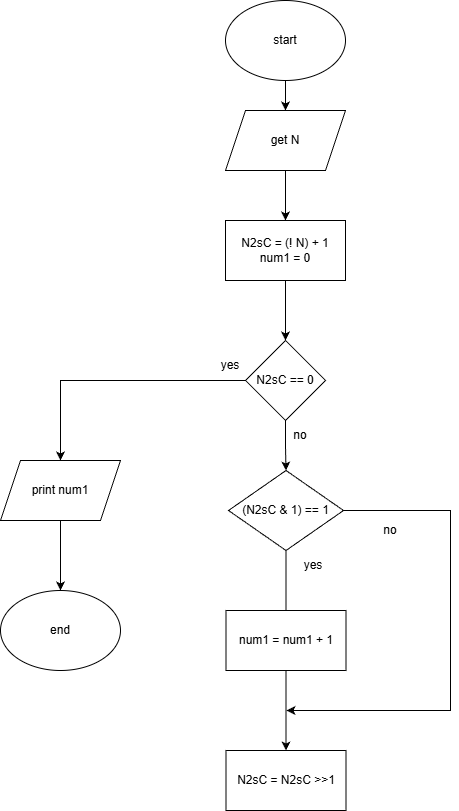

The diagram above was exported from draw.io. Its source (the exported page's mxGraphModel, read from the mxfile embedded in the PNG):
<mxGraphModel dx="1426" dy="1885" grid="1" gridSize="10" guides="1" tooltips="1" connect="1" arrows="1" fold="1" page="1" pageScale="1" pageWidth="850" pageHeight="1100" math="0" shadow="0">
  <root>
    <mxCell id="0" />
    <mxCell id="1" parent="0" />
    <mxCell id="afw9beHbbh5bH0St3HXS-2" style="edgeStyle=orthogonalEdgeStyle;rounded=0;orthogonalLoop=1;jettySize=auto;html=1;entryX=0.5;entryY=0;entryDx=0;entryDy=0;exitX=0.5;exitY=1;exitDx=0;exitDy=0;" parent="1" source="6b7vV_WQuFpshrA8iTSl-1" target="afw9beHbbh5bH0St3HXS-1" edge="1">
      <mxGeometry relative="1" as="geometry" />
    </mxCell>
    <mxCell id="6b7vV_WQuFpshrA8iTSl-1" value="start" style="ellipse;whiteSpace=wrap;html=1;" parent="1" vertex="1">
      <mxGeometry x="365" y="-1080" width="120" height="80" as="geometry" />
    </mxCell>
    <mxCell id="afw9beHbbh5bH0St3HXS-3" style="edgeStyle=orthogonalEdgeStyle;rounded=0;orthogonalLoop=1;jettySize=auto;html=1;exitX=0.5;exitY=1;exitDx=0;exitDy=0;entryX=0.5;entryY=0;entryDx=0;entryDy=0;" parent="1" source="afw9beHbbh5bH0St3HXS-1" target="afw9beHbbh5bH0St3HXS-4" edge="1">
      <mxGeometry relative="1" as="geometry">
        <mxPoint x="425" y="-870" as="targetPoint" />
      </mxGeometry>
    </mxCell>
    <mxCell id="afw9beHbbh5bH0St3HXS-1" value="get N" style="shape=parallelogram;perimeter=parallelogramPerimeter;whiteSpace=wrap;html=1;fixedSize=1;" parent="1" vertex="1">
      <mxGeometry x="365" y="-970" width="120" height="60" as="geometry" />
    </mxCell>
    <mxCell id="afw9beHbbh5bH0St3HXS-5" style="edgeStyle=orthogonalEdgeStyle;rounded=0;orthogonalLoop=1;jettySize=auto;html=1;exitX=0.5;exitY=1;exitDx=0;exitDy=0;" parent="1" source="afw9beHbbh5bH0St3HXS-4" edge="1">
      <mxGeometry relative="1" as="geometry">
        <mxPoint x="425" y="-740" as="targetPoint" />
      </mxGeometry>
    </mxCell>
    <mxCell id="afw9beHbbh5bH0St3HXS-4" value="N2sC = (! N) + 1&lt;div&gt;num1 = 0&lt;/div&gt;" style="rounded=0;whiteSpace=wrap;html=1;" parent="1" vertex="1">
      <mxGeometry x="365" y="-860" width="120" height="60" as="geometry" />
    </mxCell>
    <mxCell id="afw9beHbbh5bH0St3HXS-7" style="edgeStyle=orthogonalEdgeStyle;rounded=0;orthogonalLoop=1;jettySize=auto;html=1;entryX=0.5;entryY=0;entryDx=0;entryDy=0;exitX=0.75;exitY=1;exitDx=0;exitDy=0;" parent="1" source="afw9beHbbh5bH0St3HXS-13" target="afw9beHbbh5bH0St3HXS-9" edge="1">
      <mxGeometry relative="1" as="geometry">
        <mxPoint x="200" y="-620" as="targetPoint" />
        <Array as="points">
          <mxPoint x="200" y="-700" />
        </Array>
      </mxGeometry>
    </mxCell>
    <mxCell id="afw9beHbbh5bH0St3HXS-8" style="edgeStyle=orthogonalEdgeStyle;rounded=0;orthogonalLoop=1;jettySize=auto;html=1;exitX=0.5;exitY=1;exitDx=0;exitDy=0;entryX=0.5;entryY=0;entryDx=0;entryDy=0;" parent="1" source="afw9beHbbh5bH0St3HXS-6" target="afw9beHbbh5bH0St3HXS-15" edge="1">
      <mxGeometry relative="1" as="geometry">
        <mxPoint x="425" y="-560" as="targetPoint" />
      </mxGeometry>
    </mxCell>
    <mxCell id="afw9beHbbh5bH0St3HXS-6" value="N2sC&amp;nbsp;== 0" style="rhombus;whiteSpace=wrap;html=1;" parent="1" vertex="1">
      <mxGeometry x="385" y="-740" width="80" height="80" as="geometry" />
    </mxCell>
    <mxCell id="afw9beHbbh5bH0St3HXS-10" style="edgeStyle=orthogonalEdgeStyle;rounded=0;orthogonalLoop=1;jettySize=auto;html=1;exitX=0.5;exitY=1;exitDx=0;exitDy=0;entryX=0.5;entryY=0;entryDx=0;entryDy=0;" parent="1" source="afw9beHbbh5bH0St3HXS-9" target="afw9beHbbh5bH0St3HXS-11" edge="1">
      <mxGeometry relative="1" as="geometry">
        <mxPoint x="200" y="-490" as="targetPoint" />
      </mxGeometry>
    </mxCell>
    <mxCell id="afw9beHbbh5bH0St3HXS-9" value="print num1" style="shape=parallelogram;perimeter=parallelogramPerimeter;whiteSpace=wrap;html=1;fixedSize=1;" parent="1" vertex="1">
      <mxGeometry x="140" y="-620" width="120" height="60" as="geometry" />
    </mxCell>
    <mxCell id="afw9beHbbh5bH0St3HXS-11" value="end" style="ellipse;whiteSpace=wrap;html=1;" parent="1" vertex="1">
      <mxGeometry x="140" y="-490" width="120" height="80" as="geometry" />
    </mxCell>
    <mxCell id="afw9beHbbh5bH0St3HXS-12" value="no" style="text;html=1;whiteSpace=wrap;strokeColor=none;fillColor=none;align=center;verticalAlign=middle;rounded=0;" parent="1" vertex="1">
      <mxGeometry x="410" y="-660" width="60" height="30" as="geometry" />
    </mxCell>
    <mxCell id="afw9beHbbh5bH0St3HXS-13" value="yes" style="text;html=1;whiteSpace=wrap;strokeColor=none;fillColor=none;align=center;verticalAlign=middle;rounded=0;" parent="1" vertex="1">
      <mxGeometry x="340" y="-730" width="60" height="30" as="geometry" />
    </mxCell>
    <mxCell id="afw9beHbbh5bH0St3HXS-14" value="N2sC&amp;nbsp;= N2sC&amp;nbsp;&amp;gt;&amp;gt;1" style="rounded=0;whiteSpace=wrap;html=1;" parent="1" vertex="1">
      <mxGeometry x="365.5" y="-330" width="120" height="60" as="geometry" />
    </mxCell>
    <mxCell id="afw9beHbbh5bH0St3HXS-17" style="edgeStyle=orthogonalEdgeStyle;rounded=0;orthogonalLoop=1;jettySize=auto;html=1;exitX=0.5;exitY=1;exitDx=0;exitDy=0;entryX=0.5;entryY=0;entryDx=0;entryDy=0;" parent="1" source="afw9beHbbh5bH0St3HXS-15" target="afw9beHbbh5bH0St3HXS-14" edge="1">
      <mxGeometry relative="1" as="geometry" />
    </mxCell>
    <mxCell id="afw9beHbbh5bH0St3HXS-20" style="edgeStyle=orthogonalEdgeStyle;rounded=0;orthogonalLoop=1;jettySize=auto;html=1;exitX=1;exitY=0.5;exitDx=0;exitDy=0;" parent="1" source="afw9beHbbh5bH0St3HXS-15" edge="1">
      <mxGeometry relative="1" as="geometry">
        <mxPoint x="426" y="-370" as="targetPoint" />
        <Array as="points">
          <mxPoint x="590" y="-570" />
          <mxPoint x="590" y="-370" />
        </Array>
      </mxGeometry>
    </mxCell>
    <mxCell id="afw9beHbbh5bH0St3HXS-15" value="(N2sC&amp;nbsp;&amp;amp; 1) == 1" style="rhombus;whiteSpace=wrap;html=1;" parent="1" vertex="1">
      <mxGeometry x="368" y="-610" width="115" height="80" as="geometry" />
    </mxCell>
    <mxCell id="afw9beHbbh5bH0St3HXS-18" value="num1 = num1 + 1" style="rounded=0;whiteSpace=wrap;html=1;" parent="1" vertex="1">
      <mxGeometry x="365.5" y="-470" width="120" height="60" as="geometry" />
    </mxCell>
    <mxCell id="afw9beHbbh5bH0St3HXS-19" value="yes" style="text;html=1;whiteSpace=wrap;strokeColor=none;fillColor=none;align=center;verticalAlign=middle;rounded=0;" parent="1" vertex="1">
      <mxGeometry x="423" y="-530" width="60" height="30" as="geometry" />
    </mxCell>
    <mxCell id="afw9beHbbh5bH0St3HXS-21" value="no" style="text;html=1;whiteSpace=wrap;strokeColor=none;fillColor=none;align=center;verticalAlign=middle;rounded=0;" parent="1" vertex="1">
      <mxGeometry x="500" y="-565" width="60" height="30" as="geometry" />
    </mxCell>
  </root>
</mxGraphModel>